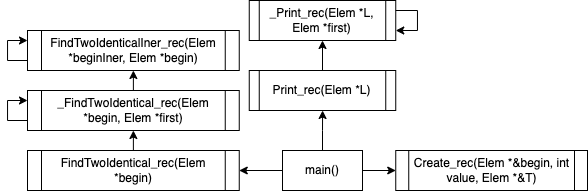

The diagram above was exported from draw.io. Its source (the exported page's mxGraphModel, read from the mxfile embedded in the PNG):
<mxGraphModel dx="885" dy="600" grid="1" gridSize="10" guides="1" tooltips="1" connect="1" arrows="1" fold="1" page="1" pageScale="1" pageWidth="827" pageHeight="1169" math="0" shadow="0">
  <root>
    <mxCell id="0" />
    <mxCell id="1" parent="0" />
    <mxCell id="dtmGxKeaVoLHFeE7qlPy-1" style="edgeStyle=orthogonalEdgeStyle;rounded=0;orthogonalLoop=1;jettySize=auto;html=1;exitX=0;exitY=0.5;exitDx=0;exitDy=0;entryX=1;entryY=0.5;entryDx=0;entryDy=0;" edge="1" parent="1" source="dtmGxKeaVoLHFeE7qlPy-4" target="dtmGxKeaVoLHFeE7qlPy-8">
      <mxGeometry relative="1" as="geometry" />
    </mxCell>
    <mxCell id="dtmGxKeaVoLHFeE7qlPy-2" style="edgeStyle=orthogonalEdgeStyle;rounded=0;orthogonalLoop=1;jettySize=auto;html=1;exitX=0.5;exitY=0;exitDx=0;exitDy=0;" edge="1" parent="1" source="dtmGxKeaVoLHFeE7qlPy-4" target="dtmGxKeaVoLHFeE7qlPy-5">
      <mxGeometry relative="1" as="geometry" />
    </mxCell>
    <mxCell id="dtmGxKeaVoLHFeE7qlPy-3" style="edgeStyle=orthogonalEdgeStyle;rounded=0;orthogonalLoop=1;jettySize=auto;html=1;exitX=1;exitY=0.5;exitDx=0;exitDy=0;entryX=0;entryY=0.5;entryDx=0;entryDy=0;" edge="1" parent="1" source="dtmGxKeaVoLHFeE7qlPy-4" target="dtmGxKeaVoLHFeE7qlPy-6">
      <mxGeometry relative="1" as="geometry" />
    </mxCell>
    <mxCell id="dtmGxKeaVoLHFeE7qlPy-4" value="main()" style="rounded=0;whiteSpace=wrap;html=1;" vertex="1" parent="1">
      <mxGeometry x="325" y="770" width="80" height="40" as="geometry" />
    </mxCell>
    <mxCell id="dtmGxKeaVoLHFeE7qlPy-16" style="edgeStyle=orthogonalEdgeStyle;rounded=0;orthogonalLoop=1;jettySize=auto;html=1;exitX=0.5;exitY=0;exitDx=0;exitDy=0;entryX=0.5;entryY=1;entryDx=0;entryDy=0;" edge="1" parent="1" source="dtmGxKeaVoLHFeE7qlPy-5" target="dtmGxKeaVoLHFeE7qlPy-14">
      <mxGeometry relative="1" as="geometry" />
    </mxCell>
    <mxCell id="dtmGxKeaVoLHFeE7qlPy-5" value="&lt;div style=&quot;&quot;&gt;Print_rec(Elem *L)&lt;br&gt;&lt;/div&gt;" style="shape=process;whiteSpace=wrap;html=1;backgroundOutline=1;size=0.06666666666666667;" vertex="1" parent="1">
      <mxGeometry x="291.75" y="690" width="146.5" height="40" as="geometry" />
    </mxCell>
    <mxCell id="dtmGxKeaVoLHFeE7qlPy-6" value="&lt;div style=&quot;&quot;&gt;Create_rec(Elem *&amp;amp;begin, int value, Elem *&amp;amp;T)&lt;br&gt;&lt;/div&gt;" style="shape=process;whiteSpace=wrap;html=1;backgroundOutline=1;size=0.06666666666666667;" vertex="1" parent="1">
      <mxGeometry x="438.25" y="770" width="191.75" height="40" as="geometry" />
    </mxCell>
    <mxCell id="dtmGxKeaVoLHFeE7qlPy-18" style="edgeStyle=orthogonalEdgeStyle;rounded=0;orthogonalLoop=1;jettySize=auto;html=1;exitX=0.5;exitY=0;exitDx=0;exitDy=0;entryX=0.5;entryY=1;entryDx=0;entryDy=0;" edge="1" parent="1" source="dtmGxKeaVoLHFeE7qlPy-8" target="dtmGxKeaVoLHFeE7qlPy-11">
      <mxGeometry relative="1" as="geometry" />
    </mxCell>
    <mxCell id="dtmGxKeaVoLHFeE7qlPy-8" value="&lt;div style=&quot;&quot;&gt;FindTwoIdentical_rec(Elem *begin)&lt;br&gt;&lt;/div&gt;" style="shape=process;whiteSpace=wrap;html=1;backgroundOutline=1;size=0.06666666666666667;" vertex="1" parent="1">
      <mxGeometry x="70" y="770" width="211.75" height="40" as="geometry" />
    </mxCell>
    <mxCell id="dtmGxKeaVoLHFeE7qlPy-20" style="edgeStyle=orthogonalEdgeStyle;rounded=0;orthogonalLoop=1;jettySize=auto;html=1;exitX=0.5;exitY=0;exitDx=0;exitDy=0;entryX=0.5;entryY=1;entryDx=0;entryDy=0;" edge="1" parent="1" source="dtmGxKeaVoLHFeE7qlPy-11" target="dtmGxKeaVoLHFeE7qlPy-19">
      <mxGeometry relative="1" as="geometry" />
    </mxCell>
    <mxCell id="dtmGxKeaVoLHFeE7qlPy-11" value="&lt;div style=&quot;&quot;&gt;_FindTwoIdentical_rec(Elem *begin, Elem *first)&lt;br&gt;&lt;/div&gt;" style="shape=process;whiteSpace=wrap;html=1;backgroundOutline=1;size=0.06666666666666667;" vertex="1" parent="1">
      <mxGeometry x="70" y="710" width="211.75" height="40" as="geometry" />
    </mxCell>
    <mxCell id="dtmGxKeaVoLHFeE7qlPy-14" value="&lt;div style=&quot;&quot;&gt;_Print_rec(Elem *L, Elem *first)&lt;br&gt;&lt;/div&gt;" style="shape=process;whiteSpace=wrap;html=1;backgroundOutline=1;size=0.06666666666666667;" vertex="1" parent="1">
      <mxGeometry x="291.75" y="620" width="146.5" height="40" as="geometry" />
    </mxCell>
    <mxCell id="dtmGxKeaVoLHFeE7qlPy-15" style="edgeStyle=orthogonalEdgeStyle;rounded=0;orthogonalLoop=1;jettySize=auto;html=1;exitX=1;exitY=0.25;exitDx=0;exitDy=0;entryX=1;entryY=0.75;entryDx=0;entryDy=0;" edge="1" parent="1" source="dtmGxKeaVoLHFeE7qlPy-14" target="dtmGxKeaVoLHFeE7qlPy-14">
      <mxGeometry relative="1" as="geometry">
        <Array as="points">
          <mxPoint x="460" y="630" />
          <mxPoint x="460" y="650" />
        </Array>
      </mxGeometry>
    </mxCell>
    <mxCell id="dtmGxKeaVoLHFeE7qlPy-19" value="&lt;div style=&quot;&quot;&gt;FindTwoIdenticalIner_rec(Elem *beginIner, Elem *begin)&lt;br&gt;&lt;/div&gt;" style="shape=process;whiteSpace=wrap;html=1;backgroundOutline=1;size=0.06666666666666667;" vertex="1" parent="1">
      <mxGeometry x="70" y="650" width="211.75" height="40" as="geometry" />
    </mxCell>
    <mxCell id="dtmGxKeaVoLHFeE7qlPy-22" style="edgeStyle=orthogonalEdgeStyle;rounded=0;orthogonalLoop=1;jettySize=auto;html=1;exitX=0;exitY=0.75;exitDx=0;exitDy=0;entryX=0;entryY=0.25;entryDx=0;entryDy=0;" edge="1" parent="1" source="dtmGxKeaVoLHFeE7qlPy-11" target="dtmGxKeaVoLHFeE7qlPy-11">
      <mxGeometry relative="1" as="geometry">
        <Array as="points">
          <mxPoint x="50" y="740" />
          <mxPoint x="50" y="720" />
        </Array>
      </mxGeometry>
    </mxCell>
    <mxCell id="dtmGxKeaVoLHFeE7qlPy-23" style="edgeStyle=orthogonalEdgeStyle;rounded=0;orthogonalLoop=1;jettySize=auto;html=1;exitX=0;exitY=0.75;exitDx=0;exitDy=0;entryX=0;entryY=0.25;entryDx=0;entryDy=0;" edge="1" parent="1" source="dtmGxKeaVoLHFeE7qlPy-19" target="dtmGxKeaVoLHFeE7qlPy-19">
      <mxGeometry relative="1" as="geometry">
        <Array as="points">
          <mxPoint x="50" y="680" />
          <mxPoint x="50" y="660" />
        </Array>
      </mxGeometry>
    </mxCell>
  </root>
</mxGraphModel>